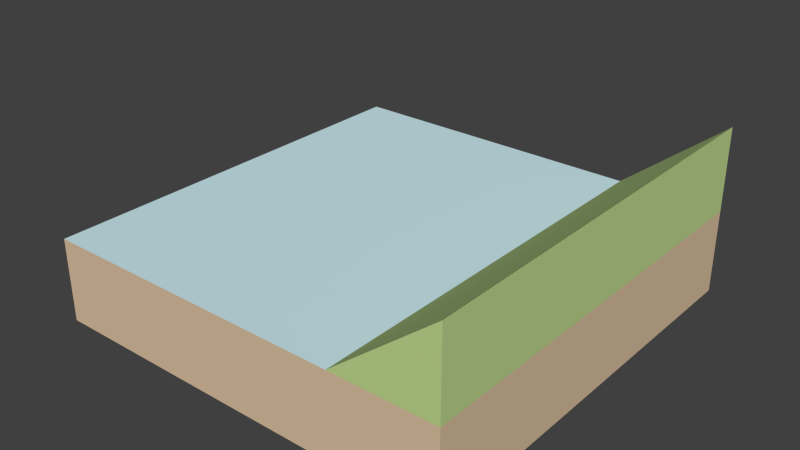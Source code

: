 # Source: water-straight_open_slopedBank.blend  (saved by Blender 2.73.0; exported with 4.5.12 LTS)
import bpy
from mathutils import Matrix  # noqa: F401  (used for matrix-valued properties, if any)

bpy.ops.wm.read_factory_settings(use_empty=True)
scene = bpy.context.scene
scene.name = 'Scene'

# ---- collections
col_collection_1 = bpy.data.collections.new('Collection 1'); scene.collection.children.link(col_collection_1)

# ---- materials (node trees are filled in below, after node groups)
mat_brown_002 = bpy.data.materials.new('Brown.002')
mat_brown_002.alpha_threshold = 0.0
mat_brown_002.use_transparent_shadow = False
mat_brown_002.diffuse_color = (0.7294, 0.549, 0.3647, 1.0)
mat_brown_002.specular_color = (0.3294, 0.3294, 0.3294)
mat_brown_002.roughness = 0.5
mat_3_002 = bpy.data.materials.new('_3.002')
mat_3_002.alpha_threshold = 0.0
mat_3_002.use_transparent_shadow = False
mat_3_002.diffuse_color = (0.6118, 0.8314, 0.8863, 1.0)
mat_3_002.specular_color = (0.3294, 0.3294, 0.3294)
mat_3_002.roughness = 0.5
mat_green = bpy.data.materials.new('Green')
mat_green.alpha_threshold = 0.0
mat_green.use_transparent_shadow = False
mat_green.diffuse_color = (0.5412, 0.7098, 0.2863, 1.0)
mat_green.specular_color = (0.3294, 0.3294, 0.3294)
mat_green.roughness = 0.5

# ---- material node trees

# ---- world
world_world = bpy.data.worlds.new('World'); scene.world = world_world
world_world.color = (0.05088, 0.05088, 0.05088)
world_world.use_sun_shadow = False
world_world.sun_shadow_jitter_overblur = 0.0
world_world.cycles.sampling_method = 'MANUAL'
world_world.cycles.sample_map_resolution = 256

# ---- meshes
me_group6 = bpy.data.meshes.new('Group6')
me_group6.from_pydata([(-0.5909, -0.4242, -0.1697), (0.4091, 0.5758, -0.1697), (0.4091, -0.4242, -0.1697), (-0.5909, 0.5758, -0.1697), (0.4091, 0.5758, 0.0303), (-0.5909, 0.5758, 0.0303), (0.1591, 0.5758, 0.0303), (0.1591, -0.4242, 0.0303), (-0.5909, -0.4242, 0.0303), (0.4091, -0.4242, 0.2303), (0.4091, 0.5758, 0.2303), (0.4091, -0.4242, 0.0303)], [], [(0, 2, 11, 8), (0, 3, 1, 2), (4, 5, 6), (4, 10, 9, 11), (5, 8, 7, 6), (1, 4, 11, 2), (11, 4, 6, 7), (6, 7, 9, 10), (8, 11, 7), (0, 8, 5, 3), (1, 3, 5, 4), (10, 4, 6), (9, 7, 11)])
me_group6.polygons.foreach_set('material_index', [0, 0, 0, 2, 1, 0, 1, 2, 0, 0, 0, 2, 2])
_uv = me_group6.uv_layers.new(name='UVMap')
_uv.uv.foreach_set('vector', [-39.37, 0.0, 0.0, 0.0, 0.0, 7.874, -39.37, 7.874, -39.37, 39.37, -39.37, 0.0, 0.0, 0.0, 0.0, 39.37, 0.0, 7.874, 39.37, 7.874, 9.843, 7.874, 0.0, 7.874, 0.0, 15.75, -39.37, 15.75, -39.37, 7.874, 39.37, 0.0, 39.37, 39.37, 9.843, 39.37, 9.843, 2.842e-14, 0.0, 0.0, 0.0, 7.874, -39.37, 7.874, -39.37, 0.0, 0.0, 39.37, 0.0, 0.0, 9.843, 2.842e-14, 9.843, 39.37, 3.168e-14, -2.767, 39.37, -2.767, 39.37, 9.838, 0.0, 9.838, -39.37, 7.874, 0.0, 7.874, -9.843, 7.874, 39.37, 0.0, 39.37, 7.874, 0.0, 7.874, 0.0, 0.0, 0.0, 0.0, 39.37, -6.586e-32, 39.37, 7.874, 0.0, 7.874, 0.0, 15.75, 0.0, 7.874, 9.843, 7.874, -1.524e-14, 15.75, -9.843, 7.874, -1.524e-14, 7.874])
me_group6.materials.append(mat_brown_002)
me_group6.materials.append(mat_3_002)
me_group6.materials.append(mat_green)
me_group6.use_remesh_preserve_volume = False
me_group6.use_remesh_preserve_attributes = False
me_group6.use_mirror_vertex_groups = False
me_group6.update()

# ---- objects
ob_group6 = bpy.data.objects.new('Group6', me_group6)

# ---- transforms, parenting, visibility, modifiers, constraints
ob_group6.location = (0.0, 0.0, 0.0)
ob_group6.lineart.crease_threshold = 0.0

# ---- collection membership
col_collection_1.objects.link(ob_group6)

# ---- scene / render settings (as saved in the file)
scene.frame_start = 1; scene.frame_end = 250; scene.frame_set(1)
scene.render.engine = 'BLENDER_EEVEE_NEXT'
scene.render.resolution_percentage = 50
scene.render.dither_intensity = 0.0
scene.cycles.use_denoising = False
scene.cycles.samples = 10
scene.cycles.sampling_pattern = 'TABULATED_SOBOL'
scene.cycles.light_sampling_threshold = 0.0
scene.cycles.use_adaptive_sampling = False
scene.cycles.use_light_tree = False
scene.cycles.blur_glossy = 0.0
scene.cycles.pixel_filter_type = 'GAUSSIAN'
scene.cycles.sample_clamp_indirect = 0.0
scene.view_settings.view_transform = 'Standard'
bpy.context.view_layer.update()

# ---- added for rendering (the .blend has no active camera and no usable light): camera, sun
cam_auto = bpy.data.cameras.new('AutoCamera')
cam_auto.lens = 50.0
cam_auto.sensor_width = 36.0
cam_auto.clip_end = 1000.0
ob_auto_camera = bpy.data.objects.new('AutoCamera', cam_auto)
scene.collection.objects.link(ob_auto_camera)
ob_auto_camera.location = (1.26889, -1.556, 1.11814)
ob_auto_camera.rotation_euler = (1.09748, -7.21219e-08, 0.694738)
scene.camera = ob_auto_camera
light_auto_sun = bpy.data.lights.new('AutoSun', 'SUN')
light_auto_sun.energy = 3.0
light_auto_sun.angle = 0.0523599
ob_auto_sun = bpy.data.objects.new('AutoSun', light_auto_sun)
scene.collection.objects.link(ob_auto_sun)
ob_auto_sun.rotation_euler = (0.872665, 0.174533, 0.523599)
bpy.context.view_layer.update()
